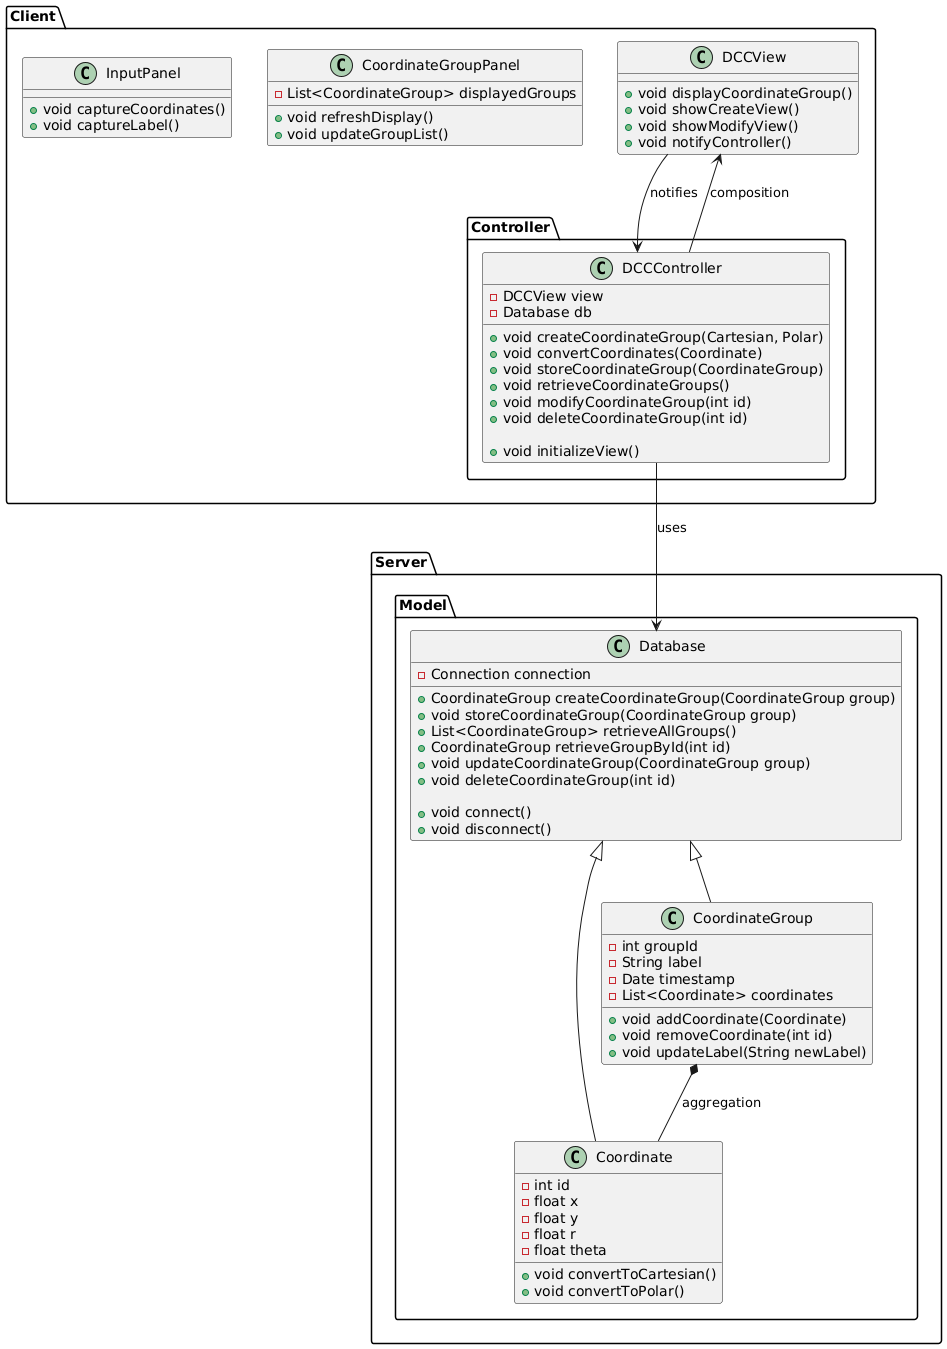

The diagram above was rendered by PlantUML. Its source (embedded in the PNG):
@startuml DCC_Application_Class_Diagram

' Package definitions
package "Client" {
    ' View classes
    class DCCView {
        + void displayCoordinateGroup()
        + void showCreateView()
        + void showModifyView()
        + void notifyController()
    }

    class CoordinateGroupPanel {
        - List<CoordinateGroup> displayedGroups
        + void refreshDisplay()
        + void updateGroupList()
    }

    class InputPanel {
        + void captureCoordinates()
        + void captureLabel()
    }
}

package "Client.Controller" {
    ' Controller classes
    class DCCController {
        - DCCView view
        - Database db

        + void createCoordinateGroup(Cartesian, Polar)
        + void convertCoordinates(Coordinate)
        + void storeCoordinateGroup(CoordinateGroup)
        + void retrieveCoordinateGroups()
        + void modifyCoordinateGroup(int id)
        + void deleteCoordinateGroup(int id)

        + void initializeView()
    }
}

package "Server.Model" {
    ' Model classes
    class Coordinate {
        - int id
        - float x
        - float y
        - float r
        - float theta

        + void convertToCartesian()
        + void convertToPolar()
    }

    class CoordinateGroup {
        - int groupId
        - String label
        - Date timestamp
        - List<Coordinate> coordinates

        + void addCoordinate(Coordinate)
        + void removeCoordinate(int id)
        + void updateLabel(String newLabel)
    }

    class Database {
        - Connection connection

        + CoordinateGroup createCoordinateGroup(CoordinateGroup group)
        + void storeCoordinateGroup(CoordinateGroup group)
        + List<CoordinateGroup> retrieveAllGroups()
        + CoordinateGroup retrieveGroupById(int id)
        + void updateCoordinateGroup(CoordinateGroup group)
        + void deleteCoordinateGroup(int id)

        + void connect()
        + void disconnect()
    }
}

' Associations and Relationships
DCCController --> DCCView : composition
DCCController --> Database : uses
DCCView --> DCCController : notifies

CoordinateGroup *-- Coordinate : aggregation
Database <|-- Coordinate
Database <|-- CoordinateGroup
@enduml